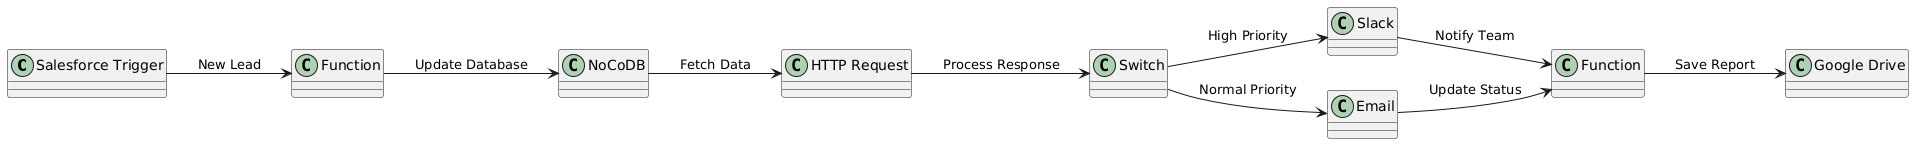

The diagram above was rendered by PlantUML. Its source (embedded in the PNG):
@startuml
!define RECTANGLE class
left to right direction

RECTANGLE "Salesforce Trigger" as ST
RECTANGLE "Function" as F1
RECTANGLE "NoCoDB" as NC
RECTANGLE "HTTP Request" as HR
RECTANGLE "Switch" as S
RECTANGLE "Slack" as SL
RECTANGLE "Email" as E
RECTANGLE "Function" as F2
RECTANGLE "Google Drive" as GD

ST --> F1 : New Lead
F1 --> NC : Update Database
NC --> HR : Fetch Data
HR --> S : Process Response
S --> SL : High Priority
S --> E : Normal Priority
SL --> F2 : Notify Team
E --> F2 : Update Status
F2 --> GD : Save Report
@enduml